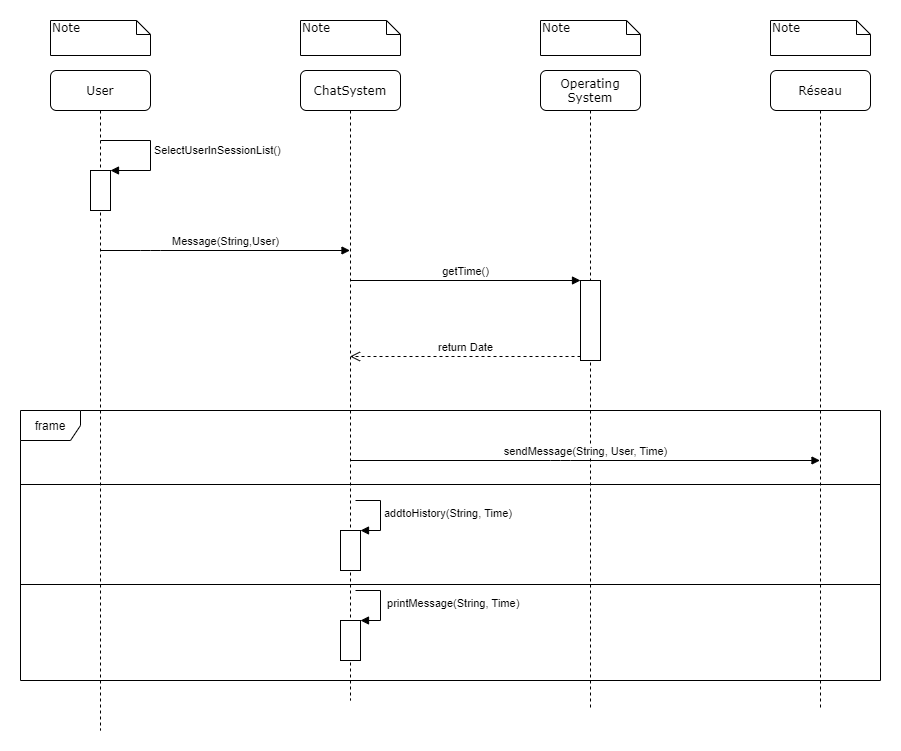

The diagram above was exported from draw.io. Its source (the exported page's mxGraphModel, read from the mxfile embedded in the PNG):
<mxGraphModel dx="1408" dy="748" grid="0" gridSize="10" guides="1" tooltips="1" connect="1" arrows="1" fold="1" page="1" pageScale="1" pageWidth="1100" pageHeight="850" background="#ffffff" math="0" shadow="0">
  <root>
    <mxCell id="0" />
    <mxCell id="1" parent="0" />
    <mxCell id="7baba1c4bc27f4b0-2" value="ChatSystem" style="shape=umlLifeline;perimeter=lifelinePerimeter;whiteSpace=wrap;html=1;container=1;collapsible=0;recursiveResize=0;outlineConnect=0;rounded=1;shadow=0;comic=0;labelBackgroundColor=none;strokeWidth=1;fontFamily=Verdana;fontSize=12;align=center;" parent="1" vertex="1">
      <mxGeometry x="350" y="80" width="100" height="630" as="geometry" />
    </mxCell>
    <mxCell id="IGWYDtISkK4Aujsz9V8t-13" value="" style="html=1;points=[];perimeter=orthogonalPerimeter;" vertex="1" parent="7baba1c4bc27f4b0-2">
      <mxGeometry x="40" y="460" width="20" height="40" as="geometry" />
    </mxCell>
    <mxCell id="IGWYDtISkK4Aujsz9V8t-14" value="addtoHistory(String, Time)" style="edgeStyle=orthogonalEdgeStyle;html=1;align=left;spacingLeft=2;endArrow=block;rounded=0;entryX=1;entryY=0;" edge="1" target="IGWYDtISkK4Aujsz9V8t-13" parent="7baba1c4bc27f4b0-2">
      <mxGeometry relative="1" as="geometry">
        <mxPoint x="55" y="430" as="sourcePoint" />
        <Array as="points">
          <mxPoint x="80" y="430" />
        </Array>
      </mxGeometry>
    </mxCell>
    <mxCell id="IGWYDtISkK4Aujsz9V8t-17" value="" style="html=1;points=[];perimeter=orthogonalPerimeter;" vertex="1" parent="7baba1c4bc27f4b0-2">
      <mxGeometry x="40" y="550" width="20" height="40" as="geometry" />
    </mxCell>
    <mxCell id="IGWYDtISkK4Aujsz9V8t-18" value="&amp;nbsp;printMessage(String, Time)" style="edgeStyle=orthogonalEdgeStyle;html=1;align=left;spacingLeft=2;endArrow=block;rounded=0;entryX=1;entryY=0;" edge="1" parent="7baba1c4bc27f4b0-2" target="IGWYDtISkK4Aujsz9V8t-17">
      <mxGeometry relative="1" as="geometry">
        <mxPoint x="55" y="520" as="sourcePoint" />
        <Array as="points">
          <mxPoint x="80" y="520" />
        </Array>
      </mxGeometry>
    </mxCell>
    <mxCell id="7baba1c4bc27f4b0-3" value="Operating System" style="shape=umlLifeline;perimeter=lifelinePerimeter;whiteSpace=wrap;html=1;container=1;collapsible=0;recursiveResize=0;outlineConnect=0;rounded=1;shadow=0;comic=0;labelBackgroundColor=none;strokeWidth=1;fontFamily=Verdana;fontSize=12;align=center;" parent="1" vertex="1">
      <mxGeometry x="590" y="80" width="100" height="640" as="geometry" />
    </mxCell>
    <mxCell id="IGWYDtISkK4Aujsz9V8t-9" value="" style="html=1;points=[];perimeter=orthogonalPerimeter;" vertex="1" parent="7baba1c4bc27f4b0-3">
      <mxGeometry x="40" y="210" width="20" height="80" as="geometry" />
    </mxCell>
    <mxCell id="7baba1c4bc27f4b0-8" value="User" style="shape=umlLifeline;perimeter=lifelinePerimeter;whiteSpace=wrap;html=1;container=1;collapsible=0;recursiveResize=0;outlineConnect=0;rounded=1;shadow=0;comic=0;labelBackgroundColor=none;strokeWidth=1;fontFamily=Verdana;fontSize=12;align=center;" parent="1" vertex="1">
      <mxGeometry x="100" y="80" width="100" height="660" as="geometry" />
    </mxCell>
    <mxCell id="IGWYDtISkK4Aujsz9V8t-4" value="" style="html=1;points=[];perimeter=orthogonalPerimeter;" vertex="1" parent="7baba1c4bc27f4b0-8">
      <mxGeometry x="40" y="100" width="20" height="40" as="geometry" />
    </mxCell>
    <mxCell id="IGWYDtISkK4Aujsz9V8t-5" value="SelectUserInSessionList()" style="edgeStyle=orthogonalEdgeStyle;html=1;align=left;spacingLeft=2;endArrow=block;rounded=0;entryX=1;entryY=0;" edge="1" target="IGWYDtISkK4Aujsz9V8t-4" parent="7baba1c4bc27f4b0-8">
      <mxGeometry relative="1" as="geometry">
        <mxPoint x="50" y="70" as="sourcePoint" />
        <Array as="points">
          <mxPoint x="100" y="70" />
          <mxPoint x="100" y="100" />
        </Array>
      </mxGeometry>
    </mxCell>
    <mxCell id="7baba1c4bc27f4b0-40" value="Note" style="shape=note;whiteSpace=wrap;html=1;size=14;verticalAlign=top;align=left;spacingTop=-6;rounded=0;shadow=0;comic=0;labelBackgroundColor=none;strokeWidth=1;fontFamily=Verdana;fontSize=12" parent="1" vertex="1">
      <mxGeometry x="100" y="30" width="100" height="35" as="geometry" />
    </mxCell>
    <mxCell id="7baba1c4bc27f4b0-41" value="Note" style="shape=note;whiteSpace=wrap;html=1;size=14;verticalAlign=top;align=left;spacingTop=-6;rounded=0;shadow=0;comic=0;labelBackgroundColor=none;strokeWidth=1;fontFamily=Verdana;fontSize=12" parent="1" vertex="1">
      <mxGeometry x="350" y="30" width="100" height="35" as="geometry" />
    </mxCell>
    <mxCell id="7baba1c4bc27f4b0-42" value="Note" style="shape=note;whiteSpace=wrap;html=1;size=14;verticalAlign=top;align=left;spacingTop=-6;rounded=0;shadow=0;comic=0;labelBackgroundColor=none;strokeWidth=1;fontFamily=Verdana;fontSize=12" parent="1" vertex="1">
      <mxGeometry x="590" y="30" width="100" height="35" as="geometry" />
    </mxCell>
    <mxCell id="IGWYDtISkK4Aujsz9V8t-1" value="Réseau" style="shape=umlLifeline;perimeter=lifelinePerimeter;whiteSpace=wrap;html=1;container=1;collapsible=0;recursiveResize=0;outlineConnect=0;rounded=1;shadow=0;comic=0;labelBackgroundColor=none;strokeWidth=1;fontFamily=Verdana;fontSize=12;align=center;" vertex="1" parent="1">
      <mxGeometry x="820" y="80" width="100" height="640" as="geometry" />
    </mxCell>
    <mxCell id="IGWYDtISkK4Aujsz9V8t-2" value="Note" style="shape=note;whiteSpace=wrap;html=1;size=14;verticalAlign=top;align=left;spacingTop=-6;rounded=0;shadow=0;comic=0;labelBackgroundColor=none;strokeWidth=1;fontFamily=Verdana;fontSize=12" vertex="1" parent="1">
      <mxGeometry x="820" y="30" width="100" height="35" as="geometry" />
    </mxCell>
    <mxCell id="IGWYDtISkK4Aujsz9V8t-7" value="Message(String,User)" style="html=1;verticalAlign=bottom;endArrow=block;" edge="1" parent="1" target="7baba1c4bc27f4b0-2">
      <mxGeometry width="80" relative="1" as="geometry">
        <mxPoint x="150" y="260" as="sourcePoint" />
        <mxPoint x="230" y="260" as="targetPoint" />
        <Array as="points">
          <mxPoint x="200" y="260" />
        </Array>
      </mxGeometry>
    </mxCell>
    <mxCell id="IGWYDtISkK4Aujsz9V8t-10" value="getTime()" style="html=1;verticalAlign=bottom;endArrow=block;entryX=0;entryY=0;" edge="1" target="IGWYDtISkK4Aujsz9V8t-9" parent="1" source="7baba1c4bc27f4b0-2">
      <mxGeometry relative="1" as="geometry">
        <mxPoint x="560" y="290" as="sourcePoint" />
      </mxGeometry>
    </mxCell>
    <mxCell id="IGWYDtISkK4Aujsz9V8t-11" value="return Date" style="html=1;verticalAlign=bottom;endArrow=open;dashed=1;endSize=8;exitX=0;exitY=0.95;" edge="1" source="IGWYDtISkK4Aujsz9V8t-9" parent="1" target="7baba1c4bc27f4b0-2">
      <mxGeometry relative="1" as="geometry">
        <mxPoint x="560" y="366" as="targetPoint" />
      </mxGeometry>
    </mxCell>
    <mxCell id="IGWYDtISkK4Aujsz9V8t-12" value="sendMessage(String, User, Time)" style="html=1;verticalAlign=bottom;endArrow=block;" edge="1" parent="1" source="7baba1c4bc27f4b0-2" target="IGWYDtISkK4Aujsz9V8t-1">
      <mxGeometry width="80" relative="1" as="geometry">
        <mxPoint x="400" y="420" as="sourcePoint" />
        <mxPoint x="480" y="420" as="targetPoint" />
        <Array as="points">
          <mxPoint x="610" y="470" />
        </Array>
      </mxGeometry>
    </mxCell>
    <mxCell id="IGWYDtISkK4Aujsz9V8t-19" value="frame" style="shape=umlFrame;whiteSpace=wrap;html=1;" vertex="1" parent="1">
      <mxGeometry x="70" y="420" width="860" height="270" as="geometry" />
    </mxCell>
    <mxCell id="IGWYDtISkK4Aujsz9V8t-20" value="" style="line;strokeWidth=1;fillColor=none;align=left;verticalAlign=middle;spacingTop=-1;spacingLeft=3;spacingRight=3;rotatable=0;labelPosition=right;points=[];portConstraint=eastwest;" vertex="1" parent="1">
      <mxGeometry x="70" y="490" width="860" height="8" as="geometry" />
    </mxCell>
    <mxCell id="IGWYDtISkK4Aujsz9V8t-21" value="" style="line;strokeWidth=1;fillColor=none;align=left;verticalAlign=middle;spacingTop=-1;spacingLeft=3;spacingRight=3;rotatable=0;labelPosition=right;points=[];portConstraint=eastwest;" vertex="1" parent="1">
      <mxGeometry x="70" y="590" width="860" height="8" as="geometry" />
    </mxCell>
  </root>
</mxGraphModel>